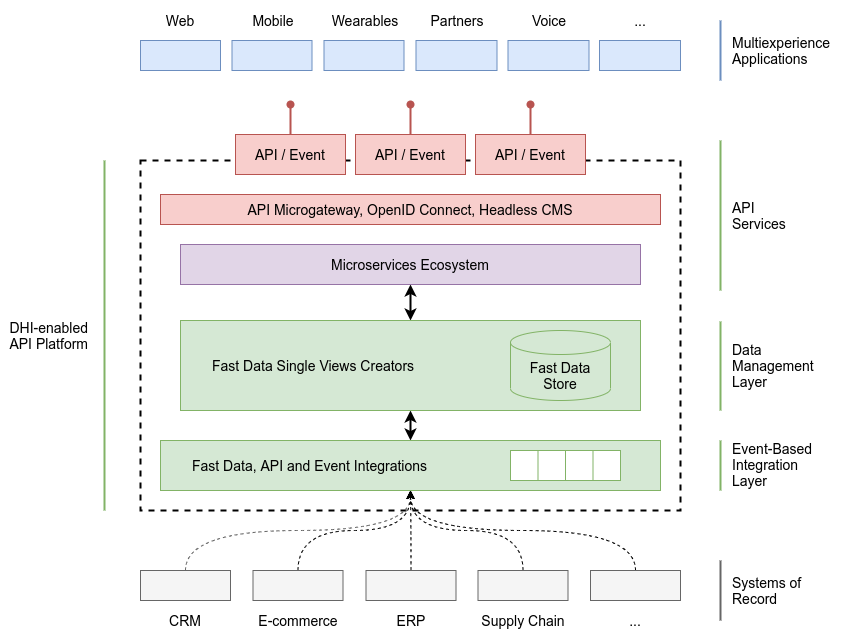

The diagram above was exported from draw.io. Its source (the exported page's mxGraphModel, read from the mxfile embedded in the PNG):
<mxGraphModel dx="1422" dy="753" grid="1" gridSize="10" guides="1" tooltips="1" connect="1" arrows="1" fold="1" page="0" pageScale="1" pageWidth="1169" pageHeight="827" background="#ffffff" math="0" shadow="0">
  <root>
    <mxCell id="0" />
    <mxCell id="1" parent="0" />
    <mxCell id="L8C_TClg9TP8SRuXdZsN-54" value="" style="rounded=0;whiteSpace=wrap;html=1;fontColor=#333333;fillColor=none;dashed=1;strokeWidth=2;" vertex="1" parent="1">
      <mxGeometry x="280" y="280" width="540" height="350" as="geometry" />
    </mxCell>
    <mxCell id="L8C_TClg9TP8SRuXdZsN-2" style="edgeStyle=orthogonalEdgeStyle;rounded=0;orthogonalLoop=1;jettySize=auto;html=1;exitX=0.5;exitY=0;exitDx=0;exitDy=0;fontSize=14;startArrow=none;startFill=0;endArrow=oval;endFill=1;fillColor=#f8cecc;strokeColor=#b85450;strokeWidth=2;" edge="1" parent="1" source="L8C_TClg9TP8SRuXdZsN-3">
      <mxGeometry relative="1" as="geometry">
        <mxPoint x="430" y="224" as="targetPoint" />
      </mxGeometry>
    </mxCell>
    <mxCell id="L8C_TClg9TP8SRuXdZsN-3" value="API / Event" style="rounded=0;whiteSpace=wrap;html=1;fontSize=14;fillColor=#f8cecc;strokeColor=#b85450;" vertex="1" parent="1">
      <mxGeometry x="375" y="254" width="110" height="40" as="geometry" />
    </mxCell>
    <mxCell id="L8C_TClg9TP8SRuXdZsN-4" style="edgeStyle=orthogonalEdgeStyle;rounded=0;orthogonalLoop=1;jettySize=auto;html=1;exitX=0.5;exitY=0;exitDx=0;exitDy=0;fontSize=14;startArrow=none;startFill=0;endArrow=oval;endFill=1;strokeWidth=2;fillColor=#f8cecc;strokeColor=#b85450;" edge="1" parent="1" source="L8C_TClg9TP8SRuXdZsN-5">
      <mxGeometry relative="1" as="geometry">
        <mxPoint x="550" y="224" as="targetPoint" />
      </mxGeometry>
    </mxCell>
    <mxCell id="L8C_TClg9TP8SRuXdZsN-5" value="API / Event" style="rounded=0;whiteSpace=wrap;html=1;fontSize=14;fillColor=#f8cecc;strokeColor=#b85450;" vertex="1" parent="1">
      <mxGeometry x="495" y="254" width="110" height="40" as="geometry" />
    </mxCell>
    <mxCell id="L8C_TClg9TP8SRuXdZsN-6" style="edgeStyle=orthogonalEdgeStyle;rounded=0;orthogonalLoop=1;jettySize=auto;html=1;exitX=0.5;exitY=0;exitDx=0;exitDy=0;fontSize=14;startArrow=none;startFill=0;endArrow=oval;endFill=1;strokeWidth=2;fillColor=#f8cecc;strokeColor=#b85450;" edge="1" parent="1" source="L8C_TClg9TP8SRuXdZsN-7">
      <mxGeometry relative="1" as="geometry">
        <mxPoint x="670" y="224" as="targetPoint" />
      </mxGeometry>
    </mxCell>
    <mxCell id="L8C_TClg9TP8SRuXdZsN-7" value="API / Event" style="rounded=0;whiteSpace=wrap;html=1;fontSize=14;fillColor=#f8cecc;strokeColor=#b85450;" vertex="1" parent="1">
      <mxGeometry x="615" y="254" width="110" height="40" as="geometry" />
    </mxCell>
    <mxCell id="L8C_TClg9TP8SRuXdZsN-8" value="API Microgateway, OpenID Connect, Headless CMS" style="rounded=0;whiteSpace=wrap;html=1;fontSize=14;fillColor=#f8cecc;strokeColor=#b85450;" vertex="1" parent="1">
      <mxGeometry x="300" y="314" width="500" height="30" as="geometry" />
    </mxCell>
    <mxCell id="L8C_TClg9TP8SRuXdZsN-9" style="edgeStyle=orthogonalEdgeStyle;rounded=0;orthogonalLoop=1;jettySize=auto;html=1;fontSize=14;startArrow=classic;startFill=1;strokeWidth=2;" edge="1" parent="1" source="L8C_TClg9TP8SRuXdZsN-10" target="L8C_TClg9TP8SRuXdZsN-12">
      <mxGeometry relative="1" as="geometry" />
    </mxCell>
    <mxCell id="L8C_TClg9TP8SRuXdZsN-10" value="Microservices Ecosystem" style="rounded=0;whiteSpace=wrap;html=1;fontSize=14;fillColor=#e1d5e7;strokeColor=#9673a6;" vertex="1" parent="1">
      <mxGeometry x="320" y="364" width="460" height="40" as="geometry" />
    </mxCell>
    <mxCell id="L8C_TClg9TP8SRuXdZsN-11" style="edgeStyle=orthogonalEdgeStyle;rounded=0;orthogonalLoop=1;jettySize=auto;html=1;entryX=0.5;entryY=0;entryDx=0;entryDy=0;fontSize=14;startArrow=classic;startFill=1;strokeWidth=2;" edge="1" parent="1" source="L8C_TClg9TP8SRuXdZsN-12" target="L8C_TClg9TP8SRuXdZsN-14">
      <mxGeometry relative="1" as="geometry" />
    </mxCell>
    <mxCell id="L8C_TClg9TP8SRuXdZsN-12" value="Fast Data Single Views Creators" style="rounded=0;whiteSpace=wrap;html=1;fontSize=14;align=left;spacingLeft=30;fillColor=#d5e8d4;strokeColor=#82b366;" vertex="1" parent="1">
      <mxGeometry x="320" y="440" width="460" height="90" as="geometry" />
    </mxCell>
    <mxCell id="L8C_TClg9TP8SRuXdZsN-13" value="Fast Data&lt;br&gt;Store" style="shape=cylinder3;whiteSpace=wrap;html=1;boundedLbl=1;backgroundOutline=1;size=12;fontSize=14;align=center;fillColor=#d5e8d4;strokeColor=#82b366;" vertex="1" parent="1">
      <mxGeometry x="650" y="450" width="100" height="70" as="geometry" />
    </mxCell>
    <mxCell id="L8C_TClg9TP8SRuXdZsN-14" value="Fast Data, API and Event Integrations" style="rounded=0;whiteSpace=wrap;html=1;fontSize=14;align=left;spacingLeft=30;fillColor=#d5e8d4;strokeColor=#82b366;" vertex="1" parent="1">
      <mxGeometry x="300" y="560" width="500" height="50" as="geometry" />
    </mxCell>
    <mxCell id="L8C_TClg9TP8SRuXdZsN-15" value="" style="rounded=0;whiteSpace=wrap;html=1;fontSize=14;fontColor=#333333;strokeColor=#82B366;fillColor=#FFFFFF;" vertex="1" parent="1">
      <mxGeometry x="650" y="570" width="110" height="30" as="geometry" />
    </mxCell>
    <mxCell id="L8C_TClg9TP8SRuXdZsN-16" value="" style="endArrow=none;html=1;strokeWidth=1;fontSize=14;entryX=0.25;entryY=0;entryDx=0;entryDy=0;exitX=0.25;exitY=1;exitDx=0;exitDy=0;fillColor=#d5e8d4;strokeColor=#82b366;" edge="1" parent="1" source="L8C_TClg9TP8SRuXdZsN-15" target="L8C_TClg9TP8SRuXdZsN-15">
      <mxGeometry x="640" y="570" width="50" height="50" as="geometry">
        <mxPoint x="650" y="630" as="sourcePoint" />
        <mxPoint x="700" y="580" as="targetPoint" />
      </mxGeometry>
    </mxCell>
    <mxCell id="L8C_TClg9TP8SRuXdZsN-17" value="" style="endArrow=none;html=1;strokeWidth=1;fontSize=14;entryX=0.5;entryY=0;entryDx=0;entryDy=0;exitX=0.5;exitY=1;exitDx=0;exitDy=0;fillColor=#d5e8d4;strokeColor=#82b366;" edge="1" parent="1" source="L8C_TClg9TP8SRuXdZsN-15" target="L8C_TClg9TP8SRuXdZsN-15">
      <mxGeometry x="650" y="580" width="50" height="50" as="geometry">
        <mxPoint x="700" y="610" as="sourcePoint" />
        <mxPoint x="680" y="580" as="targetPoint" />
      </mxGeometry>
    </mxCell>
    <mxCell id="L8C_TClg9TP8SRuXdZsN-18" value="" style="endArrow=none;html=1;strokeWidth=1;fontSize=14;entryX=0.75;entryY=0;entryDx=0;entryDy=0;exitX=0.75;exitY=1;exitDx=0;exitDy=0;fillColor=#d5e8d4;strokeColor=#82b366;" edge="1" parent="1" source="L8C_TClg9TP8SRuXdZsN-15" target="L8C_TClg9TP8SRuXdZsN-15">
      <mxGeometry x="660" y="590" width="50" height="50" as="geometry">
        <mxPoint x="710" y="620" as="sourcePoint" />
        <mxPoint x="710" y="580" as="targetPoint" />
      </mxGeometry>
    </mxCell>
    <mxCell id="L8C_TClg9TP8SRuXdZsN-29" value="" style="endArrow=none;html=1;fontSize=14;strokeWidth=2;fillColor=#f5f5f5;strokeColor=#666666;" edge="1" parent="1">
      <mxGeometry width="50" height="50" relative="1" as="geometry">
        <mxPoint x="859.9999999999995" y="740" as="sourcePoint" />
        <mxPoint x="859.9999999999995" y="680" as="targetPoint" />
      </mxGeometry>
    </mxCell>
    <mxCell id="L8C_TClg9TP8SRuXdZsN-30" value="Systems of&lt;br&gt;Record" style="text;html=1;strokeColor=none;fillColor=none;align=left;verticalAlign=middle;whiteSpace=wrap;rounded=0;fontSize=14;" vertex="1" parent="1">
      <mxGeometry x="870" y="690" width="80" height="40" as="geometry" />
    </mxCell>
    <mxCell id="L8C_TClg9TP8SRuXdZsN-39" value="" style="rounded=0;whiteSpace=wrap;html=1;fontSize=14;fillColor=#dae8fc;strokeColor=#6c8ebf;" vertex="1" parent="1">
      <mxGeometry x="555.5" y="160" width="81" height="30" as="geometry" />
    </mxCell>
    <mxCell id="L8C_TClg9TP8SRuXdZsN-40" value="" style="rounded=0;whiteSpace=wrap;html=1;fontSize=14;fillColor=#dae8fc;strokeColor=#6c8ebf;" vertex="1" parent="1">
      <mxGeometry x="463.5" y="160" width="80" height="30" as="geometry" />
    </mxCell>
    <mxCell id="L8C_TClg9TP8SRuXdZsN-41" value="" style="rounded=0;whiteSpace=wrap;html=1;fontSize=14;fillColor=#dae8fc;strokeColor=#6c8ebf;" vertex="1" parent="1">
      <mxGeometry x="371.5" y="160" width="80" height="30" as="geometry" />
    </mxCell>
    <mxCell id="L8C_TClg9TP8SRuXdZsN-42" value="" style="rounded=0;whiteSpace=wrap;html=1;fontSize=14;fillColor=#dae8fc;strokeColor=#6c8ebf;" vertex="1" parent="1">
      <mxGeometry x="280" y="160" width="80" height="30" as="geometry" />
    </mxCell>
    <mxCell id="L8C_TClg9TP8SRuXdZsN-43" value="Web" style="text;html=1;strokeColor=none;fillColor=none;align=center;verticalAlign=middle;whiteSpace=wrap;rounded=0;fontSize=14;" vertex="1" parent="1">
      <mxGeometry x="280" y="120" width="80" height="40" as="geometry" />
    </mxCell>
    <mxCell id="L8C_TClg9TP8SRuXdZsN-44" value="Mobile" style="text;html=1;strokeColor=none;fillColor=none;align=center;verticalAlign=middle;whiteSpace=wrap;rounded=0;fontSize=14;" vertex="1" parent="1">
      <mxGeometry x="372.5" y="120" width="80" height="40" as="geometry" />
    </mxCell>
    <mxCell id="L8C_TClg9TP8SRuXdZsN-45" value="Wearables" style="text;html=1;strokeColor=none;fillColor=none;align=center;verticalAlign=middle;whiteSpace=wrap;rounded=0;fontSize=14;" vertex="1" parent="1">
      <mxGeometry x="464.5" y="120" width="80" height="40" as="geometry" />
    </mxCell>
    <mxCell id="L8C_TClg9TP8SRuXdZsN-46" value="Partners" style="text;html=1;strokeColor=none;fillColor=none;align=center;verticalAlign=middle;whiteSpace=wrap;rounded=0;fontSize=14;" vertex="1" parent="1">
      <mxGeometry x="556.5" y="120" width="80" height="40" as="geometry" />
    </mxCell>
    <mxCell id="L8C_TClg9TP8SRuXdZsN-47" value="" style="rounded=0;whiteSpace=wrap;html=1;fontSize=14;fillColor=#dae8fc;strokeColor=#6c8ebf;" vertex="1" parent="1">
      <mxGeometry x="647.5" y="160" width="81" height="30" as="geometry" />
    </mxCell>
    <mxCell id="L8C_TClg9TP8SRuXdZsN-48" value="Voice" style="text;html=1;strokeColor=none;fillColor=none;align=center;verticalAlign=middle;whiteSpace=wrap;rounded=0;fontSize=14;" vertex="1" parent="1">
      <mxGeometry x="648.5" y="120" width="80" height="40" as="geometry" />
    </mxCell>
    <mxCell id="L8C_TClg9TP8SRuXdZsN-49" value="" style="rounded=0;whiteSpace=wrap;html=1;fontSize=14;fillColor=#dae8fc;strokeColor=#6c8ebf;" vertex="1" parent="1">
      <mxGeometry x="739" y="160" width="81" height="30" as="geometry" />
    </mxCell>
    <mxCell id="L8C_TClg9TP8SRuXdZsN-50" value="..." style="text;html=1;strokeColor=none;fillColor=none;align=center;verticalAlign=middle;whiteSpace=wrap;rounded=0;fontSize=14;" vertex="1" parent="1">
      <mxGeometry x="740" y="120" width="80" height="40" as="geometry" />
    </mxCell>
    <mxCell id="L8C_TClg9TP8SRuXdZsN-52" value="" style="endArrow=none;html=1;fontSize=14;strokeWidth=2;fillColor=#dae8fc;strokeColor=#6c8ebf;align=left;" edge="1" parent="1">
      <mxGeometry width="50" height="50" relative="1" as="geometry">
        <mxPoint x="859.9999999999995" y="200" as="sourcePoint" />
        <mxPoint x="859.9999999999995" y="140" as="targetPoint" />
      </mxGeometry>
    </mxCell>
    <mxCell id="L8C_TClg9TP8SRuXdZsN-53" value="Multiexperience&lt;br&gt;Applications" style="text;html=1;strokeColor=none;fillColor=none;align=left;verticalAlign=middle;whiteSpace=wrap;rounded=0;fontSize=14;" vertex="1" parent="1">
      <mxGeometry x="870" y="140" width="110" height="60" as="geometry" />
    </mxCell>
    <mxCell id="L8C_TClg9TP8SRuXdZsN-67" style="edgeStyle=orthogonalEdgeStyle;rounded=0;orthogonalLoop=1;jettySize=auto;html=1;exitX=0.5;exitY=0;exitDx=0;exitDy=0;entryX=0.5;entryY=1;entryDx=0;entryDy=0;strokeWidth=1;align=left;fillColor=#f5f5f5;strokeColor=#666666;dashed=1;curved=1;" edge="1" parent="1" source="L8C_TClg9TP8SRuXdZsN-19" target="L8C_TClg9TP8SRuXdZsN-14">
      <mxGeometry relative="1" as="geometry" />
    </mxCell>
    <mxCell id="L8C_TClg9TP8SRuXdZsN-19" value="" style="rounded=0;whiteSpace=wrap;html=1;fontSize=14;fillColor=#f5f5f5;strokeColor=#666666;fontColor=#333333;" vertex="1" parent="1">
      <mxGeometry x="280" y="690" width="90" height="30" as="geometry" />
    </mxCell>
    <mxCell id="L8C_TClg9TP8SRuXdZsN-20" value="CRM" style="text;html=1;strokeColor=none;fillColor=none;align=center;verticalAlign=middle;whiteSpace=wrap;rounded=0;fontSize=14;" vertex="1" parent="1">
      <mxGeometry x="280" y="720" width="90" height="40" as="geometry" />
    </mxCell>
    <mxCell id="L8C_TClg9TP8SRuXdZsN-69" style="edgeStyle=orthogonalEdgeStyle;curved=1;rounded=0;orthogonalLoop=1;jettySize=auto;html=1;entryX=0.5;entryY=1;entryDx=0;entryDy=0;dashed=1;strokeWidth=1;align=left;" edge="1" parent="1" source="L8C_TClg9TP8SRuXdZsN-22" target="L8C_TClg9TP8SRuXdZsN-14">
      <mxGeometry relative="1" as="geometry" />
    </mxCell>
    <mxCell id="L8C_TClg9TP8SRuXdZsN-22" value="" style="rounded=0;whiteSpace=wrap;html=1;fontSize=14;fillColor=#f5f5f5;strokeColor=#666666;fontColor=#333333;" vertex="1" parent="1">
      <mxGeometry x="617.5" y="690" width="90" height="30" as="geometry" />
    </mxCell>
    <mxCell id="L8C_TClg9TP8SRuXdZsN-71" style="edgeStyle=orthogonalEdgeStyle;curved=1;rounded=0;orthogonalLoop=1;jettySize=auto;html=1;entryX=0.5;entryY=1;entryDx=0;entryDy=0;dashed=1;strokeWidth=1;align=left;" edge="1" parent="1" source="L8C_TClg9TP8SRuXdZsN-23" target="L8C_TClg9TP8SRuXdZsN-14">
      <mxGeometry relative="1" as="geometry" />
    </mxCell>
    <mxCell id="L8C_TClg9TP8SRuXdZsN-23" value="" style="rounded=0;whiteSpace=wrap;html=1;fontSize=14;fillColor=#f5f5f5;strokeColor=#666666;fontColor=#333333;" vertex="1" parent="1">
      <mxGeometry x="505.5" y="690" width="90" height="30" as="geometry" />
    </mxCell>
    <mxCell id="L8C_TClg9TP8SRuXdZsN-70" style="edgeStyle=orthogonalEdgeStyle;curved=1;rounded=0;orthogonalLoop=1;jettySize=auto;html=1;entryX=0.5;entryY=1;entryDx=0;entryDy=0;dashed=1;strokeWidth=1;align=left;" edge="1" parent="1" source="L8C_TClg9TP8SRuXdZsN-24" target="L8C_TClg9TP8SRuXdZsN-14">
      <mxGeometry relative="1" as="geometry" />
    </mxCell>
    <mxCell id="L8C_TClg9TP8SRuXdZsN-24" value="" style="rounded=0;whiteSpace=wrap;html=1;fontSize=14;fillColor=#f5f5f5;strokeColor=#666666;fontColor=#333333;" vertex="1" parent="1">
      <mxGeometry x="392.5" y="690" width="90" height="30" as="geometry" />
    </mxCell>
    <mxCell id="L8C_TClg9TP8SRuXdZsN-25" value="E-commerce" style="text;html=1;strokeColor=none;fillColor=none;align=center;verticalAlign=middle;whiteSpace=wrap;rounded=0;fontSize=14;" vertex="1" parent="1">
      <mxGeometry x="392.5" y="720" width="90" height="40" as="geometry" />
    </mxCell>
    <mxCell id="L8C_TClg9TP8SRuXdZsN-26" value="ERP" style="text;html=1;strokeColor=none;fillColor=none;align=center;verticalAlign=middle;whiteSpace=wrap;rounded=0;fontSize=14;" vertex="1" parent="1">
      <mxGeometry x="505.5" y="720" width="90" height="40" as="geometry" />
    </mxCell>
    <mxCell id="L8C_TClg9TP8SRuXdZsN-27" value="Supply Chain" style="text;html=1;strokeColor=none;fillColor=none;align=center;verticalAlign=middle;whiteSpace=wrap;rounded=0;fontSize=14;" vertex="1" parent="1">
      <mxGeometry x="617.5" y="720" width="90" height="40" as="geometry" />
    </mxCell>
    <mxCell id="L8C_TClg9TP8SRuXdZsN-68" style="edgeStyle=orthogonalEdgeStyle;curved=1;rounded=0;orthogonalLoop=1;jettySize=auto;html=1;entryX=0.5;entryY=1;entryDx=0;entryDy=0;dashed=1;strokeWidth=1;align=left;" edge="1" parent="1" source="L8C_TClg9TP8SRuXdZsN-31" target="L8C_TClg9TP8SRuXdZsN-14">
      <mxGeometry relative="1" as="geometry" />
    </mxCell>
    <mxCell id="L8C_TClg9TP8SRuXdZsN-31" value="" style="rounded=0;whiteSpace=wrap;html=1;fontSize=14;fillColor=#f5f5f5;strokeColor=#666666;fontColor=#333333;" vertex="1" parent="1">
      <mxGeometry x="730" y="690" width="90" height="30" as="geometry" />
    </mxCell>
    <mxCell id="L8C_TClg9TP8SRuXdZsN-32" value="..." style="text;html=1;strokeColor=none;fillColor=none;align=center;verticalAlign=middle;whiteSpace=wrap;rounded=0;fontSize=14;" vertex="1" parent="1">
      <mxGeometry x="730" y="720" width="90" height="40" as="geometry" />
    </mxCell>
    <mxCell id="L8C_TClg9TP8SRuXdZsN-57" value="" style="endArrow=none;html=1;fontSize=14;strokeWidth=2;fillColor=#d5e8d4;strokeColor=#82b366;align=left;" edge="1" parent="1">
      <mxGeometry width="50" height="50" relative="1" as="geometry">
        <mxPoint x="859.9999999999995" y="610" as="sourcePoint" />
        <mxPoint x="859.9999999999995" y="560" as="targetPoint" />
      </mxGeometry>
    </mxCell>
    <mxCell id="L8C_TClg9TP8SRuXdZsN-58" value="Event-Based&lt;br&gt;Integration&lt;br&gt;Layer" style="text;html=1;strokeColor=none;fillColor=none;align=left;verticalAlign=middle;whiteSpace=wrap;rounded=0;fontSize=14;" vertex="1" parent="1">
      <mxGeometry x="870" y="549" width="90" height="70" as="geometry" />
    </mxCell>
    <mxCell id="L8C_TClg9TP8SRuXdZsN-60" value="" style="endArrow=none;html=1;fontSize=14;strokeWidth=2;fillColor=#d5e8d4;strokeColor=#82b366;align=left;" edge="1" parent="1">
      <mxGeometry width="50" height="50" relative="1" as="geometry">
        <mxPoint x="860" y="530" as="sourcePoint" />
        <mxPoint x="859.9999999999998" y="441" as="targetPoint" />
      </mxGeometry>
    </mxCell>
    <mxCell id="L8C_TClg9TP8SRuXdZsN-61" value="Data&lt;br&gt;Management&lt;br&gt;Layer" style="text;html=1;strokeColor=none;fillColor=none;align=left;verticalAlign=middle;whiteSpace=wrap;rounded=0;fontSize=14;" vertex="1" parent="1">
      <mxGeometry x="870" y="440" width="90" height="90" as="geometry" />
    </mxCell>
    <mxCell id="L8C_TClg9TP8SRuXdZsN-63" value="" style="endArrow=none;html=1;fontSize=14;strokeWidth=2;fillColor=#d5e8d4;strokeColor=#82b366;align=left;" edge="1" parent="1">
      <mxGeometry width="50" height="50" relative="1" as="geometry">
        <mxPoint x="860" y="410" as="sourcePoint" />
        <mxPoint x="860" y="260" as="targetPoint" />
      </mxGeometry>
    </mxCell>
    <mxCell id="L8C_TClg9TP8SRuXdZsN-64" value="API&lt;br&gt;Services" style="text;html=1;strokeColor=none;fillColor=none;align=left;verticalAlign=middle;whiteSpace=wrap;rounded=0;fontSize=14;" vertex="1" parent="1">
      <mxGeometry x="870" y="260" width="90" height="150" as="geometry" />
    </mxCell>
    <mxCell id="L8C_TClg9TP8SRuXdZsN-65" value="" style="endArrow=none;html=1;fontSize=14;strokeWidth=2;fillColor=#d5e8d4;strokeColor=#82b366;align=left;" edge="1" parent="1">
      <mxGeometry width="50" height="50" relative="1" as="geometry">
        <mxPoint x="244" y="630" as="sourcePoint" />
        <mxPoint x="244" y="280" as="targetPoint" />
      </mxGeometry>
    </mxCell>
    <mxCell id="L8C_TClg9TP8SRuXdZsN-66" value="DHI-enabled&lt;br&gt;API Platform" style="text;html=1;strokeColor=none;fillColor=none;align=right;verticalAlign=middle;whiteSpace=wrap;rounded=0;fontSize=14;" vertex="1" parent="1">
      <mxGeometry x="140" y="280" width="90" height="350" as="geometry" />
    </mxCell>
  </root>
</mxGraphModel>